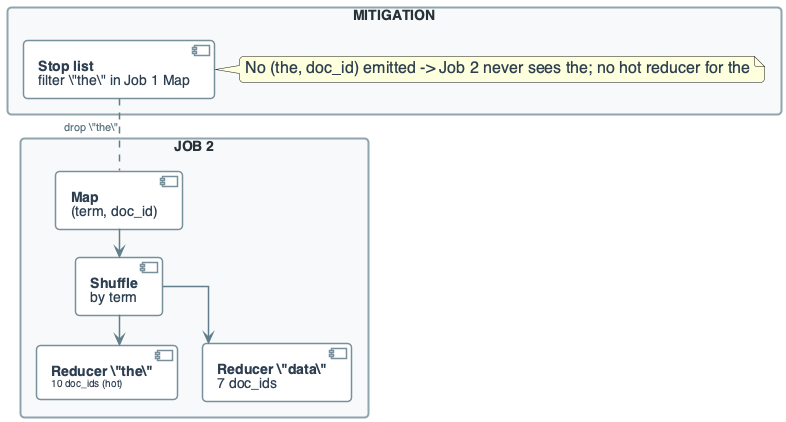

The diagram above was rendered by PlantUML. Its source (embedded in the PNG):
@startuml
'=================================================
' CANONICAL DIAGRAM TEMPLATE - DATA ENGINEERING
'=================================================

top to bottom direction
skinparam linetype ortho
skinparam shadowing false
skinparam roundcorner 8
skinparam handwritten false
skinparam nodesep 24
skinparam ranksep 28

'-------------------------
' FONT & GLOBAL STYLE
'-------------------------
skinparam defaultFontName "Segoe UI, Helvetica, sans-serif"
skinparam defaultFontSize 16
skinparam defaultFontColor #2C3E50

'-------------------------
' GENERIC BOX STYLE
'-------------------------
skinparam rectangle {
    BackgroundColor #F8F9FA
    BorderColor #90A4AE
    BorderThickness 2
    FontColor #263238
    FontSize 14
    FontStyle bold
    Padding 20
}

skinparam component {
    BackgroundColor #FFFFFF
    BorderColor #78909C
    BorderThickness 1.5
    FontSize 14
    Padding 12
}

skinparam database {
    BackgroundColor #ECEFF1
    BorderColor #546E7A
    BorderThickness 1.5
    FontSize 14
    FontColor #263238
}

skinparam arrow {
    Color #607D8B
    Thickness 1.5
    FontSize 11
    FontColor #546E7A
}

'-------------------------
' SEMANTIC STEREOTYPES
'-------------------------
skinparam component<<UI>> {
    BorderColor #8E24AA
    BackgroundColor #F3E5F5
    FontColor #4A148C
}

skinparam component<<Agent>> {
    BorderColor #0288D1
    BackgroundColor #E1F5FE
    FontColor #01579B
}

skinparam component<<Tool>> {
    BorderColor #2E7D32
    BackgroundColor #E8F5E9
    FontColor #1B5E20
}

skinparam component<<Config>> {
    BorderColor #F57C00
    BackgroundColor #FFF3E0
    FontColor #E65100
}

skinparam component<<Bad>> {
    BorderColor #C62828
    BackgroundColor #FFEBEE
    FontColor #B71C1C
}

skinparam component<<V1>> {
    BorderColor #F57C00
    BackgroundColor #FFF3E0
    FontColor #E65100
}

skinparam component<<V2>> {
    BorderColor #2E7D32
    BackgroundColor #E8F5E9
    FontColor #1B5E20
}

skinparam component<<up>> {
    BackgroundColor #E8F5E9
    BorderColor #2E7D32
}

skinparam component<<down>> {
    BackgroundColor #FFEBEE
    BorderColor #C62828
}

skinparam database<<up>> {
    BackgroundColor #E8F5E9
    BorderColor #2E7D32
}

skinparam database<<down>> {
    BackgroundColor #FFEBEE
    BorderColor #C62828
}

skinparam component<<success>> {
    BackgroundColor #E8F5E9
    BorderColor #2E7D32
}

skinparam component<<failure>> {
    BackgroundColor #FFEBEE
    BorderColor #C62828
}

'=================================================

' PRACTICE: TF-IDF JOB 2 SKEW - STOP-LIST MITIGATION
rectangle "JOB 2" #F8F9FA {
    component "**Map**\n(term, doc_id)" as M
    component "**Shuffle**\nby term" as S
    component "**Reducer \"the\"**\n<size:10>10 doc_ids (hot)</size>" as R_HOT
    component "**Reducer \"data\"**\n7 doc_ids" as R_DATA
}

rectangle "MITIGATION" #F8F9FA {
    component "**Stop list**\nfilter \"the\" in Job 1 Map" as STOP
    note right of STOP : No (\"the\", doc_id) emitted -> Job 2 never sees \"the\"; no hot reducer for \"the\"
}

M --> S
S --> R_HOT
S --> R_DATA

STOP .. M : "drop \"the\""

@enduml